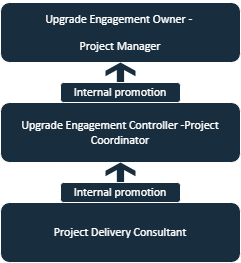

The diagram above was exported from draw.io. Its source (the exported page's mxGraphModel, read from the mxfile embedded in the PNG):
<mxGraphModel dx="880" dy="508" grid="1" gridSize="10" guides="1" tooltips="1" connect="1" arrows="1" fold="1" page="1" pageScale="1" pageWidth="827" pageHeight="1169" math="0" shadow="0">
  <root>
    <mxCell id="WIyWlLk6GJQsqaUBKTNV-0" />
    <mxCell id="WIyWlLk6GJQsqaUBKTNV-1" parent="WIyWlLk6GJQsqaUBKTNV-0" />
    <mxCell id="WIyWlLk6GJQsqaUBKTNV-3" value="&lt;p align=&quot;center&quot; class=&quot;MsoNormal&quot;&gt;&lt;span style=&quot;mso-spacerun:'yes';font-family:Calibri;mso-bidi-font-family:'Times New Roman';&lt;br/&gt;font-size:11.0000pt;mso-font-kerning:1.0000pt;&quot;&gt;Upgrade Engagement Controller -Project Coordinator&lt;/span&gt;&lt;span style=&quot;mso-spacerun:'yes';font-family:Calibri;mso-bidi-font-family:'Times New Roman';&lt;br/&gt;font-size:11.0000pt;mso-font-kerning:1.0000pt;&quot;&gt;&lt;/span&gt;&lt;/p&gt;" style="rounded=1;whiteSpace=wrap;html=1;fontSize=12;glass=0;strokeWidth=1;shadow=0;labelBackgroundColor=none;fillColor=#182E3E;strokeColor=#FFFFFF;fontColor=#FFFFFF;" parent="WIyWlLk6GJQsqaUBKTNV-1" vertex="1">
      <mxGeometry x="294" y="170" width="240" height="60" as="geometry" />
    </mxCell>
    <mxCell id="WIyWlLk6GJQsqaUBKTNV-12" value="&lt;p align=&quot;center&quot; class=&quot;MsoNormal&quot;&gt;&lt;span style=&quot;mso-spacerun:'yes';font-family:Calibri;mso-bidi-font-family:'Times New Roman';&lt;br/&gt;font-size:11.0000pt;mso-font-kerning:1.0000pt;&quot;&gt;Project Delivery Consultant&lt;/span&gt;&lt;span style=&quot;mso-spacerun:'yes';font-family:Calibri;mso-bidi-font-family:'Times New Roman';&lt;br/&gt;font-size:11.0000pt;mso-font-kerning:1.0000pt;&quot;&gt;&lt;/span&gt;&lt;/p&gt;" style="rounded=1;whiteSpace=wrap;html=1;fontSize=12;glass=0;strokeWidth=1;shadow=0;labelBackgroundColor=none;fillColor=#182E3E;strokeColor=#FFFFFF;fontColor=#FFFFFF;" parent="WIyWlLk6GJQsqaUBKTNV-1" vertex="1">
      <mxGeometry x="294" y="270" width="240" height="60" as="geometry" />
    </mxCell>
    <mxCell id="STLNz0UJohC1mNyd4Rkc-4" value="" style="shape=mxgraph.signs.travel.arrow_north;html=1;pointerEvents=1;strokeColor=none;verticalLabelPosition=bottom;verticalAlign=top;align=center;rounded=1;labelBackgroundColor=none;fillColor=#182E3E;fontColor=#FFFFFF;" parent="WIyWlLk6GJQsqaUBKTNV-1" vertex="1">
      <mxGeometry x="399" y="230" width="30" height="20" as="geometry" />
    </mxCell>
    <mxCell id="STLNz0UJohC1mNyd4Rkc-6" value="&lt;p align=&quot;center&quot; class=&quot;MsoNormal&quot;&gt;&lt;span style=&quot;mso-spacerun:'yes';font-family:Calibri;mso-bidi-font-family:'Times New Roman';&lt;br/&gt;font-size:11.0000pt;mso-font-kerning:1.0000pt;&quot;&gt;Internal promotion&lt;/span&gt;&lt;span style=&quot;mso-spacerun:'yes';font-family:Calibri;mso-bidi-font-family:'Times New Roman';&lt;br/&gt;font-size:11.0000pt;mso-font-kerning:1.0000pt;&quot;&gt;&lt;/span&gt;&lt;/p&gt;" style="rounded=1;whiteSpace=wrap;html=1;labelBackgroundColor=none;fillColor=#182E3E;strokeColor=#FFFFFF;fontColor=#FFFFFF;" parent="WIyWlLk6GJQsqaUBKTNV-1" vertex="1">
      <mxGeometry x="354" y="250" width="120" height="20" as="geometry" />
    </mxCell>
    <mxCell id="STLNz0UJohC1mNyd4Rkc-7" value="&lt;p style=&quot;line-height: 120%;&quot; align=&quot;center&quot; class=&quot;MsoNormal&quot;&gt;&lt;span style=&quot;mso-spacerun:'yes';font-family:Calibri;mso-bidi-font-family:'Times New Roman';&lt;br/&gt;font-size:11.0000pt;mso-font-kerning:1.0000pt;&quot;&gt;Upgrade Engagement Owner -&amp;nbsp;&lt;/span&gt;&lt;/p&gt;&lt;p style=&quot;line-height: 120%;&quot; align=&quot;center&quot; class=&quot;MsoNormal&quot;&gt;&lt;span style=&quot;mso-spacerun:'yes';font-family:Calibri;mso-bidi-font-family:'Times New Roman';&lt;br/&gt;font-size:11.0000pt;mso-font-kerning:1.0000pt;&quot;&gt;Project Manager&lt;/span&gt;&lt;span style=&quot;mso-spacerun:'yes';font-family:Calibri;mso-bidi-font-family:'Times New Roman';&lt;br/&gt;font-size:11.0000pt;mso-font-kerning:1.0000pt;&quot;&gt;&lt;/span&gt;&lt;/p&gt;" style="rounded=1;whiteSpace=wrap;html=1;fontSize=12;glass=0;strokeWidth=1;shadow=0;labelBackgroundColor=none;fillColor=#182E3E;strokeColor=#FFFFFF;fontColor=#FFFFFF;" parent="WIyWlLk6GJQsqaUBKTNV-1" vertex="1">
      <mxGeometry x="294" y="70" width="240" height="60" as="geometry" />
    </mxCell>
    <mxCell id="STLNz0UJohC1mNyd4Rkc-8" value="" style="shape=mxgraph.signs.travel.arrow_north;html=1;pointerEvents=1;strokeColor=none;verticalLabelPosition=bottom;verticalAlign=top;align=center;rounded=1;labelBackgroundColor=none;fillColor=#182E3E;fontColor=#FFFFFF;" parent="WIyWlLk6GJQsqaUBKTNV-1" vertex="1">
      <mxGeometry x="399" y="130" width="30" height="20" as="geometry" />
    </mxCell>
    <mxCell id="STLNz0UJohC1mNyd4Rkc-9" value="&lt;p align=&quot;center&quot; class=&quot;MsoNormal&quot;&gt;&lt;span style=&quot;mso-spacerun:'yes';font-family:Calibri;mso-bidi-font-family:'Times New Roman';&lt;br/&gt;font-size:11.0000pt;mso-font-kerning:1.0000pt;&quot;&gt;Internal promotion&lt;/span&gt;&lt;span style=&quot;mso-spacerun:'yes';font-family:Calibri;mso-bidi-font-family:'Times New Roman';&lt;br/&gt;font-size:11.0000pt;mso-font-kerning:1.0000pt;&quot;&gt;&lt;/span&gt;&lt;/p&gt;" style="rounded=1;whiteSpace=wrap;html=1;labelBackgroundColor=none;fillColor=#182E3E;strokeColor=#FFFFFF;fontColor=#FFFFFF;" parent="WIyWlLk6GJQsqaUBKTNV-1" vertex="1">
      <mxGeometry x="354" y="150" width="120" height="20" as="geometry" />
    </mxCell>
  </root>
</mxGraphModel>